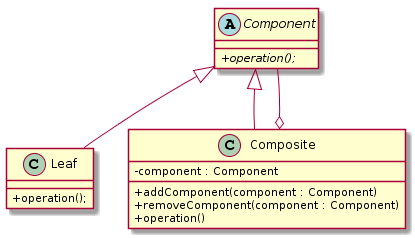

The diagram above was rendered by PlantUML. Its source (embedded in the PNG):
@startuml
skinparam classAttributeIconSize 0

abstract class Component {
    + {abstract} operation();
}

class Leaf {
    + operation();
}

class Composite {
    - component : Component
    + addComponent(component : Component)
    + removeComponent(component : Component)
    + operation()
}

Component <|-- Leaf
Component <|-- Composite
Composite o-- Component
@enduml